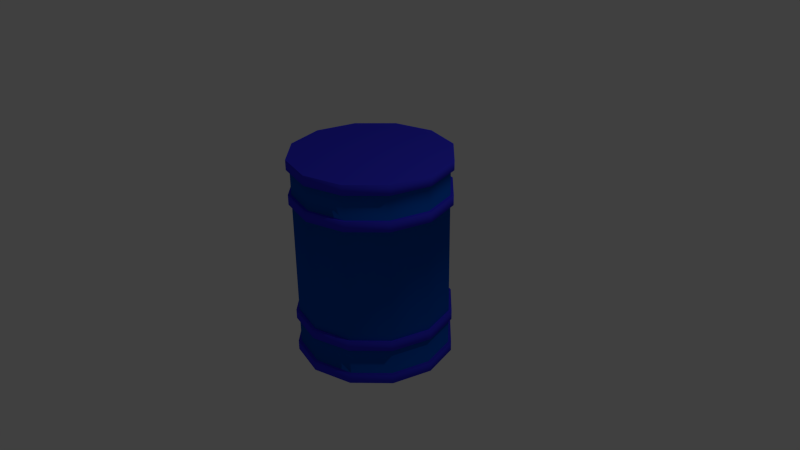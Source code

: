 # Source: Mark.blend  (saved by Blender 2.76.0; exported with 4.5.12 LTS)
import bpy
from mathutils import Matrix  # noqa: F401  (used for matrix-valued properties, if any)

bpy.ops.wm.read_factory_settings(use_empty=True)
scene = bpy.context.scene
scene.name = 'Scene'

# ---- collections
col_collection_1 = bpy.data.collections.new('Collection 1'); scene.collection.children.link(col_collection_1)

# ---- materials (node trees are filled in below, after node groups)
mat_material_001 = bpy.data.materials.new('Material.001')
mat_material_001.alpha_threshold = 0.0
mat_material_001.use_transparent_shadow = False
mat_material_001.diffuse_color = (0.0, 0.08852, 0.5324, 1.0)
mat_material_001.specular_color = (0.04575, 0.0, 1.0)
mat_material_001.roughness = 0.5
mat_material_002 = bpy.data.materials.new('Material.002')
mat_material_002.alpha_threshold = 0.0
mat_material_002.use_transparent_shadow = False
mat_material_002.diffuse_color = (0.04055, 0.03758, 0.8, 1.0)
mat_material_002.roughness = 0.5

# ---- material node trees

# ---- world
world_world = bpy.data.worlds.new('World'); scene.world = world_world
world_world.color = (0.05088, 0.05088, 0.05088)
world_world.use_sun_shadow = False
world_world.sun_shadow_jitter_overblur = 0.0
world_world.cycles.sampling_method = 'MANUAL'
world_world.cycles.sample_map_resolution = 256

# ---- cameras
cam_camera = bpy.data.cameras.new('Camera')
cam_camera.clip_end = 100.0
cam_camera.lens = 35.0
cam_camera.sensor_width = 32.0
cam_camera.sensor_height = 18.0
cam_camera.ortho_scale = 7.314
cam_camera.dof.focus_distance = 0.0
cam_camera.dof.aperture_fstop = 128.0

# ---- lights
light_lamp = bpy.data.lights.new('Lamp', 'POINT')
light_lamp.transmission_factor = 0.0
light_lamp.cutoff_distance = 30.0
light_lamp.energy = 100.0
light_lamp.shadow_buffer_clip_start = 1.001
light_lamp.shadow_soft_size = 0.1
light_lamp.shadow_maximum_resolution = 0.006
light_lamp.use_absolute_resolution = True
light_lamp.cycles.use_multiple_importance_sampling = False

# ---- meshes
me_cylinder = bpy.data.meshes.new('Cylinder')
me_cylinder.from_pydata([(0.0, 1.0, 1.0), (0.5, 0.866, 1.0), (0.866, 0.5, 1.0), (1.0, -4.371e-08, 1.0), (0.866, -0.5, 1.0), (0.5, -0.866, 1.0), (1.51e-07, -1.0, 1.0), (-0.5, -0.866, 1.0), (-0.866, -0.5, 1.0), (-1.0, -4.649e-07, 1.0), (-0.866, 0.5, 1.0), (-0.5, 0.866, 1.0), (0.0, 1.0, 0.7423), (0.5, 0.866, 0.7423), (0.866, 0.5, 0.7423), (1.0, -4.371e-08, 0.7423), (0.866, -0.5, 0.7423), (0.5, -0.866, 0.7423), (1.51e-07, -1.0, 0.7423), (-0.5, -0.866, 0.7423), (-0.866, -0.5, 0.7423), (-1.0, -4.649e-07, 0.7423), (-0.866, 0.5, 0.7423), (-0.5, 0.866, 0.7423), (0.5, 0.866, 0.6432), (0.866, 0.5, 0.6432), (1.0, -4.371e-08, 0.6432), (0.866, -0.5, 0.6432), (0.5, -0.866, 0.6432), (1.51e-07, -1.0, 0.6432), (-0.5, -0.866, 0.6432), (-0.866, -0.5, 0.6432), (-1.0, -4.649e-07, 0.6432), (-0.866, 0.5, 0.6432), (-0.5, 0.866, 0.6432), (0.0, 1.0, 0.6432), (0.5, 0.866, -0.6242), (0.866, 0.5, -0.6242), (1.0, -4.371e-08, -0.6242), (0.866, -0.5, -0.6242), (0.5, -0.866, -0.6242), (1.51e-07, -1.0, -0.6242), (-0.5, -0.866, -0.6242), (-0.866, -0.5, -0.6242), (-1.0, -4.649e-07, -0.6242), (-0.866, 0.5, -0.6242), (-0.5, 0.866, -0.6242), (0.0, 1.0, -0.6242), (0.0, 1.0, -0.5289), (0.5, 0.866, -0.5289), (0.866, 0.5, -0.5289), (1.0, -4.371e-08, -0.5289), (0.866, -0.5, -0.5289), (0.5, -0.866, -0.5289), (1.51e-07, -1.0, -0.5289), (-0.5, -0.866, -0.5289), (-0.866, -0.5, -0.5289), (-1.0, -4.649e-07, -0.5289), (0.5, 0.866, -0.5289), (0.5, 0.866, -0.6242), (0.866, 0.5, -0.5289), (0.866, 0.5, -0.6242), (1.0, -4.371e-08, -0.5289), (1.0, -4.371e-08, -0.6242), (0.866, -0.5, -0.5289), (0.866, -0.5, -0.6242), (0.5, -0.866, -0.5289), (0.5, -0.866, -0.6242), (1.51e-07, -1.0, -0.5289), (1.51e-07, -1.0, -0.6242), (-0.5, -0.866, -0.5289), (-0.5, -0.866, -0.6242), (-0.866, -0.5, -0.5289), (-0.866, -0.5, -0.6242), (-1.0, -4.649e-07, -0.5289), (-1.0, -4.649e-07, -0.6242), (-0.866, 0.5, -0.5289), (-0.866, 0.5, -0.6242), (-0.5, 0.866, -0.5289), (-0.5, 0.866, -0.6242), (0.0, 1.0, -0.6242), (0.0, 1.0, -0.5289), (0.5203, 0.9011, -0.527), (0.5203, 0.9011, -0.6261), (0.9011, 0.5203, -0.527), (0.9011, 0.5203, -0.6261), (1.041, -3.904e-08, -0.527), (1.041, -3.904e-08, -0.6261), (0.9011, -0.5203, -0.527), (0.9011, -0.5203, -0.6261), (0.5203, -0.9011, -0.527), (0.5203, -0.9011, -0.6261), (1.583e-07, -1.041, -0.527), (1.583e-07, -1.041, -0.6261), (-0.5203, -0.9011, -0.527), (-0.5203, -0.9011, -0.6261), (-0.9011, -0.5203, -0.527), (-0.9011, -0.5203, -0.6261), (-1.041, -4.773e-07, -0.527), (-1.041, -4.773e-07, -0.6261), (-0.9011, 0.5203, -0.527), (-0.9011, 0.5203, -0.6261), (-0.5203, 0.9011, -0.527), (-0.5203, 0.9011, -0.6261), (1.208e-09, 1.041, -0.6261), (1.208e-09, 1.041, -0.527), (6.239e-10, 1.042, 0.6411), (6.239e-10, 1.042, 0.7443), (-0.9023, 0.5209, 0.7443), (-0.5209, 0.9023, 0.7443), (-1.042, -4.783e-07, 0.7443), (-0.9023, -0.5209, 0.7443), (-0.5209, -0.9023, 0.7443), (1.579e-07, -1.042, 0.7443), (0.5209, -0.9023, 0.7443), (0.9023, -0.5209, 0.7443), (1.042, -3.951e-08, 0.7443), (0.9023, 0.5209, 0.7443), (0.5209, 0.9023, 0.7443), (0.5209, 0.9023, 0.6411), (0.9023, 0.5209, 0.6411), (1.042, -3.951e-08, 0.6411), (0.9023, -0.5209, 0.6411), (0.5209, -0.9023, 0.6411), (1.579e-07, -1.042, 0.6411), (-0.5209, -0.9023, 0.6411), (-0.9023, -0.5209, 0.6411), (-1.042, -4.783e-07, 0.6411), (-0.9023, 0.5209, 0.6411), (-0.5209, 0.9023, 0.6411), (0.522, 0.9042, 0.9979), (2.187e-10, 1.044, 0.9979), (0.9042, 0.522, 0.9979), (1.044, -3.973e-08, 0.9979), (0.9042, -0.522, 0.9979), (0.522, -0.9042, 0.9979), (1.579e-07, -1.044, 0.9979), (-0.522, -0.9042, 0.9979), (-0.9042, -0.522, 0.9979), (-1.044, -4.795e-07, 0.9979), (-0.9042, 0.522, 0.9979), (-0.522, 0.9042, 0.9979), (0.522, 0.9042, 1.1), (2.187e-10, 1.044, 1.1), (0.9042, 0.522, 1.1), (1.044, -3.973e-08, 1.1), (0.9042, -0.522, 1.1), (0.522, -0.9042, 1.1), (1.579e-07, -1.044, 1.1), (-0.522, -0.9042, 1.1), (-0.9042, -0.522, 1.1), (-1.044, -4.795e-07, 1.1), (-0.9042, 0.522, 1.1), (-0.522, 0.9042, 1.1), (0.5, 0.866, -0.9038), (0.866, 0.5, -0.9038), (1.0, -4.371e-08, -0.9038), (0.866, -0.5, -0.9038), (0.5, -0.866, -0.9038), (1.51e-07, -1.0, -0.9038), (-0.5, -0.866, -0.9038), (-0.866, -0.5, -0.9038), (-1.0, -4.649e-07, -0.9038), (-0.866, 0.5, -0.9038), (-0.5, 0.866, -0.9038), (0.0, 1.0, -0.9038), (1.214e-09, 1.041, -1.002), (0.5204, 0.9013, -1.002), (0.5204, 0.9013, -0.9019), (0.9013, 0.5204, -1.002), (0.9013, 0.5204, -0.9019), (1.041, -4.023e-08, -1.002), (1.041, -4.023e-08, -0.9019), (0.9013, -0.5204, -1.002), (0.9013, -0.5204, -0.9019), (0.5204, -0.9013, -1.002), (0.5204, -0.9013, -0.9019), (1.584e-07, -1.041, -1.002), (1.584e-07, -1.041, -0.9019), (-0.5204, -0.9013, -1.002), (-0.5204, -0.9013, -0.9019), (-0.9013, -0.5204, -1.002), (-0.9013, -0.5204, -0.9019), (-1.041, -4.786e-07, -1.002), (-1.041, -4.786e-07, -0.9019), (-0.9013, 0.5204, -1.002), (-0.9013, 0.5204, -0.9019), (-0.5204, 0.9013, -1.002), (-0.5204, 0.9013, -0.9019), (1.214e-09, 1.041, -0.9019)], [], [(12, 0, 1, 13), (13, 1, 2, 14), (14, 2, 3, 15), (15, 3, 4, 16), (16, 4, 5, 17), (17, 5, 6, 18), (18, 6, 7, 19), (19, 7, 8, 20), (20, 8, 9, 21), (21, 9, 10, 22), (2, 1, 130, 132), (23, 11, 0, 12), (22, 10, 11, 23), (142, 143, 153, 152, 151, 150, 149, 148, 147, 146, 145, 144), (24, 35, 106, 119), (14, 15, 116, 117), (31, 30, 125, 126), (23, 12, 107, 109), (15, 16, 115, 116), (30, 29, 124, 125), (22, 23, 109, 108), (16, 17, 114, 115), (29, 28, 123, 124), (17, 18, 113, 114), (28, 27, 122, 123), (34, 33, 128, 129), (48, 35, 24, 49), (49, 24, 25, 50), (50, 25, 26, 51), (51, 26, 27, 52), (52, 27, 28, 53), (53, 28, 29, 54), (54, 29, 30, 55), (55, 30, 31, 56), (56, 31, 32, 57), (163, 45, 46, 164), (164, 46, 47, 165), (162, 44, 45, 163), (161, 43, 44, 162), (160, 42, 43, 161), (159, 41, 42, 160), (158, 40, 41, 159), (157, 39, 40, 158), (156, 38, 39, 157), (155, 37, 38, 156), (154, 36, 37, 155), (165, 47, 36, 154), (77, 75, 99, 101), (81, 58, 82, 105), (63, 61, 85, 87), (72, 74, 98, 96), (80, 79, 103, 104), (58, 60, 84, 82), (65, 63, 87, 89), (74, 76, 100, 98), (79, 77, 101, 103), (60, 62, 86, 84), (67, 65, 89, 91), (78, 81, 105, 102), (101, 100, 102, 103), (103, 102, 105, 104), (99, 98, 100, 101), (97, 96, 98, 99), (95, 94, 96, 97), (93, 92, 94, 95), (91, 90, 92, 93), (89, 88, 90, 91), (87, 86, 88, 89), (85, 84, 86, 87), (83, 82, 84, 85), (104, 105, 82, 83), (70, 72, 96, 94), (61, 59, 83, 85), (75, 73, 97, 99), (68, 70, 94, 92), (59, 80, 104, 83), (73, 71, 95, 97), (66, 68, 92, 90), (71, 69, 93, 95), (64, 66, 90, 88), (76, 78, 102, 100), (69, 67, 91, 93), (62, 64, 88, 86), (128, 108, 109, 129), (129, 109, 107, 106), (127, 110, 108, 128), (126, 111, 110, 127), (125, 112, 111, 126), (124, 113, 112, 125), (123, 114, 113, 124), (122, 115, 114, 123), (121, 116, 115, 122), (120, 117, 116, 121), (119, 118, 117, 120), (106, 107, 118, 119), (21, 22, 108, 110), (32, 31, 126, 127), (13, 14, 117, 118), (25, 24, 119, 120), (20, 21, 110, 111), (33, 32, 127, 128), (12, 13, 118, 107), (26, 25, 120, 121), (19, 20, 111, 112), (35, 34, 129, 106), (27, 26, 121, 122), (18, 19, 112, 113), (9, 8, 138, 139), (4, 3, 133, 134), (11, 10, 140, 141), (6, 5, 135, 136), (135, 134, 146, 147), (134, 133, 145, 146), (131, 141, 153, 143), (130, 131, 143, 142), (133, 132, 144, 145), (141, 140, 152, 153), (132, 130, 142, 144), (140, 139, 151, 152), (139, 138, 150, 151), (138, 137, 149, 150), (137, 136, 148, 149), (136, 135, 147, 148), (7, 6, 136, 137), (0, 11, 141, 131), (5, 4, 134, 135), (10, 9, 139, 140), (3, 2, 132, 133), (8, 7, 137, 138), (1, 0, 131, 130), (160, 161, 182, 180), (165, 154, 168, 189), (164, 165, 189, 188), (156, 157, 174, 172), (159, 160, 180, 178), (162, 163, 186, 184), (155, 156, 172, 170), (158, 159, 178, 176), (161, 162, 184, 182), (154, 155, 170, 168), (163, 164, 188, 186), (157, 158, 176, 174), (166, 167, 169, 171, 173, 175, 177, 179, 181, 183, 185, 187), (166, 189, 168, 167), (167, 168, 170, 169), (169, 170, 172, 171), (171, 172, 174, 173), (173, 174, 176, 175), (175, 176, 178, 177), (177, 178, 180, 179), (179, 180, 182, 181), (181, 182, 184, 183), (183, 184, 186, 185), (187, 188, 189, 166), (185, 186, 188, 187), (57, 32, 33, 76), (78, 34, 35, 48), (76, 33, 34, 78)])
me_cylinder.polygons.foreach_set('use_smooth', [1, 1, 1, 1, 1, 1, 1, 1, 1, 1, 0, 1, 1, 0, 0, 0, 0, 0, 0, 0, 0, 0, 0, 0, 0, 0, 1, 1, 1, 1, 1, 1, 1, 1, 1, 1, 1, 1, 1, 1, 1, 1, 1, 1, 1, 1, 1, 1, 1, 1, 1, 1, 1, 1, 1, 1, 1, 1, 1, 1, 1, 1, 1, 1, 1, 1, 1, 1, 1, 1, 1, 1, 1, 1, 1, 1, 1, 1, 1, 1, 1, 1, 1, 1, 1, 1, 1, 1, 1, 1, 1, 1, 1, 1, 1, 0, 0, 0, 0, 0, 0, 0, 0, 0, 0, 0, 0, 0, 0, 0, 0, 1, 1, 1, 1, 1, 1, 1, 1, 1, 1, 1, 1, 0, 0, 0, 0, 0, 0, 0, 1, 1, 1, 1, 1, 1, 1, 1, 1, 1, 1, 1, 0, 1, 1, 1, 1, 1, 1, 1, 1, 1, 1, 1, 1, 1, 1, 1])
me_cylinder.polygons.foreach_set('material_index', [0, 0, 0, 0, 0, 0, 0, 0, 0, 0, 1, 0, 0, 1, 1, 1, 1, 1, 1, 1, 1, 1, 1, 1, 1, 1, 0, 0, 0, 0, 0, 0, 0, 0, 0, 0, 0, 0, 0, 0, 0, 0, 0, 0, 0, 0, 0, 1, 1, 1, 1, 1, 1, 1, 1, 1, 1, 1, 1, 1, 1, 1, 1, 1, 1, 1, 1, 1, 1, 1, 1, 1, 1, 1, 1, 1, 1, 1, 1, 1, 1, 1, 1, 1, 1, 1, 1, 1, 1, 1, 1, 1, 1, 1, 1, 1, 1, 1, 1, 1, 1, 1, 1, 1, 1, 1, 1, 1, 1, 1, 1, 1, 1, 1, 1, 1, 1, 1, 1, 1, 1, 1, 1, 1, 1, 1, 1, 1, 1, 1, 1, 1, 1, 1, 1, 1, 1, 1, 1, 1, 1, 1, 1, 1, 1, 1, 1, 1, 1, 1, 1, 1, 1, 1, 1, 0, 0, 0])
_k = {(0, 1): 1.0, (1, 2): 1.0, (2, 3): 1.0, (3, 4): 1.0, (4, 5): 1.0, (5, 6): 1.0, (6, 7): 1.0, (7, 8): 1.0, (8, 9): 1.0, (9, 10): 1.0, (10, 11): 1.0, (0, 11): 1.0, (22, 23): 1.0, (12, 23): 1.0, (21, 22): 1.0, (20, 21): 1.0, (19, 20): 1.0, (18, 19): 1.0, (17, 18): 1.0, (16, 17): 1.0, (15, 16): 1.0, (14, 15): 1.0, (13, 14): 1.0, (12, 13): 1.0, (24, 35): 1.0, (24, 25): 1.0, (25, 26): 1.0, (26, 27): 1.0, (27, 28): 1.0, (28, 29): 1.0, (29, 30): 1.0, (30, 31): 1.0, (31, 32): 1.0, (32, 33): 1.0, (34, 35): 1.0, (33, 34): 1.0, (77, 79): 1.0, (79, 80): 1.0, (75, 77): 1.0, (73, 75): 1.0, (71, 73): 1.0, (69, 71): 1.0, (67, 69): 1.0, (65, 67): 1.0, (63, 65): 1.0, (61, 63): 1.0, (59, 61): 1.0, (59, 80): 1.0, (76, 78): 1.0, (78, 81): 1.0, (74, 76): 1.0, (72, 74): 1.0, (70, 72): 1.0, (68, 70): 1.0, (66, 68): 1.0, (64, 66): 1.0, (62, 64): 1.0, (60, 62): 1.0, (58, 60): 1.0, (58, 81): 1.0, (101, 103): 0.97647, (103, 104): 0.97647, (99, 101): 0.97647, (97, 99): 0.97647, (95, 97): 0.97647, (93, 95): 0.97647, (91, 93): 0.97647, (89, 91): 0.97647, (87, 89): 0.97647, (85, 87): 0.97647, (83, 85): 0.97647, (83, 104): 0.97647, (100, 102): 0.98824, (102, 105): 0.98824, (98, 100): 0.98824, (96, 98): 0.98824, (94, 96): 0.98824, (92, 94): 0.98824, (90, 92): 0.98824, (88, 90): 0.98824, (86, 88): 0.98824, (84, 86): 0.98824, (82, 84): 0.98824, (82, 105): 0.98824, (108, 109): 0.97647, (107, 109): 0.97647, (108, 110): 0.97647, (110, 111): 0.97647, (111, 112): 0.97647, (112, 113): 0.97647, (113, 114): 0.97647, (114, 115): 0.97647, (115, 116): 0.97647, (116, 117): 0.97647, (117, 118): 0.97647, (107, 118): 0.97647, (106, 119): 1.0, (119, 120): 1.0, (120, 121): 1.0, (121, 122): 1.0, (122, 123): 1.0, (123, 124): 1.0, (124, 125): 1.0, (125, 126): 1.0, (126, 127): 1.0, (127, 128): 1.0, (106, 129): 1.0, (128, 129): 1.0, (130, 131): 1.0, (130, 132): 1.0, (132, 133): 1.0, (133, 134): 1.0, (134, 135): 1.0, (135, 136): 1.0, (136, 137): 1.0, (137, 138): 1.0, (138, 139): 1.0, (139, 140): 1.0, (140, 141): 1.0, (131, 141): 1.0, (142, 143): 1.0, (142, 144): 1.0, (144, 145): 1.0, (145, 146): 1.0, (146, 147): 1.0, (147, 148): 1.0, (148, 149): 1.0, (149, 150): 1.0, (150, 151): 1.0, (151, 152): 1.0, (152, 153): 1.0, (143, 153): 1.0, (154, 165): 0.98824, (154, 155): 0.98824, (155, 156): 0.98824, (156, 157): 0.98824, (157, 158): 0.98824, (158, 159): 0.98824, (159, 160): 0.98824, (160, 161): 0.98824, (161, 162): 0.98824, (162, 163): 0.98824, (164, 165): 0.98824, (163, 164): 0.98824, (166, 167): 1.0, (167, 169): 1.0, (169, 171): 1.0, (171, 173): 1.0, (173, 175): 1.0, (175, 177): 1.0, (177, 179): 1.0, (179, 181): 1.0, (181, 183): 1.0, (183, 185): 1.0, (185, 187): 1.0, (166, 187): 1.0, (168, 189): 0.89804, (168, 170): 0.89804, (170, 172): 0.89804, (172, 174): 0.89804, (174, 176): 0.89804, (176, 178): 0.89804, (178, 180): 0.89804, (180, 182): 0.89804, (182, 184): 0.89804, (184, 186): 0.89804, (188, 189): 0.89804, (186, 188): 0.89804}
me_cylinder.attributes.new('crease_edge', 'FLOAT', 'EDGE').data.foreach_set('value', [_k.get((min(e.vertices), max(e.vertices)), 0.0) for e in me_cylinder.edges])
me_cylinder.materials.append(mat_material_001)
me_cylinder.materials.append(mat_material_002)
me_cylinder.use_remesh_preserve_volume = False
me_cylinder.use_remesh_preserve_attributes = False
me_cylinder.use_mirror_vertex_groups = False
me_cylinder.update()

# ---- objects
ob_cylinder = bpy.data.objects.new('Cylinder', me_cylinder)
ob_lamp = bpy.data.objects.new('Lamp', light_lamp)
ob_camera = bpy.data.objects.new('Camera', cam_camera)

# ---- transforms, parenting, visibility, modifiers, constraints
ob_cylinder.location = (0.0, 0.0, 0.0)
ob_cylinder.scale = (1.0, 1.0, 1.285)
ob_cylinder.lineart.crease_threshold = 0.0
ob_lamp.location = (4.076, 1.005, 5.904)
ob_lamp.rotation_euler = (0.6503, 0.05522, 1.866)
ob_lamp.lock_rotations_4d = False
ob_lamp.empty_display_type = 'ARROWS'
ob_lamp.color = (0.0, 0.0, 0.0, 0.0)
ob_lamp.lineart.crease_threshold = 0.0
ob_camera.location = (7.481, -6.508, 5.344)
ob_camera.rotation_euler = (1.109, 0.01082, 0.8149)
ob_camera.lock_rotations_4d = False
ob_camera.empty_display_type = 'ARROWS'
ob_camera.color = (0.0, 0.0, 0.0, 0.0)
ob_camera.display_type = 'WIRE'
ob_camera.lineart.crease_threshold = 0.0

# ---- collection membership
col_collection_1.objects.link(ob_cylinder)
col_collection_1.objects.link(ob_lamp)
col_collection_1.objects.link(ob_camera)

# ---- scene / render settings (as saved in the file)
scene.camera = ob_camera
scene.frame_start = 1; scene.frame_end = 250; scene.frame_set(1)
scene.render.engine = 'BLENDER_EEVEE_NEXT'
scene.render.resolution_percentage = 50
scene.render.dither_intensity = 0.0
scene.cycles.use_denoising = False
scene.cycles.samples = 10
scene.cycles.sampling_pattern = 'TABULATED_SOBOL'
scene.cycles.light_sampling_threshold = 0.0
scene.cycles.use_adaptive_sampling = False
scene.cycles.use_light_tree = False
scene.cycles.blur_glossy = 0.0
scene.cycles.pixel_filter_type = 'GAUSSIAN'
scene.cycles.sample_clamp_indirect = 0.0
scene.view_settings.view_transform = 'Standard'
bpy.context.view_layer.update()
